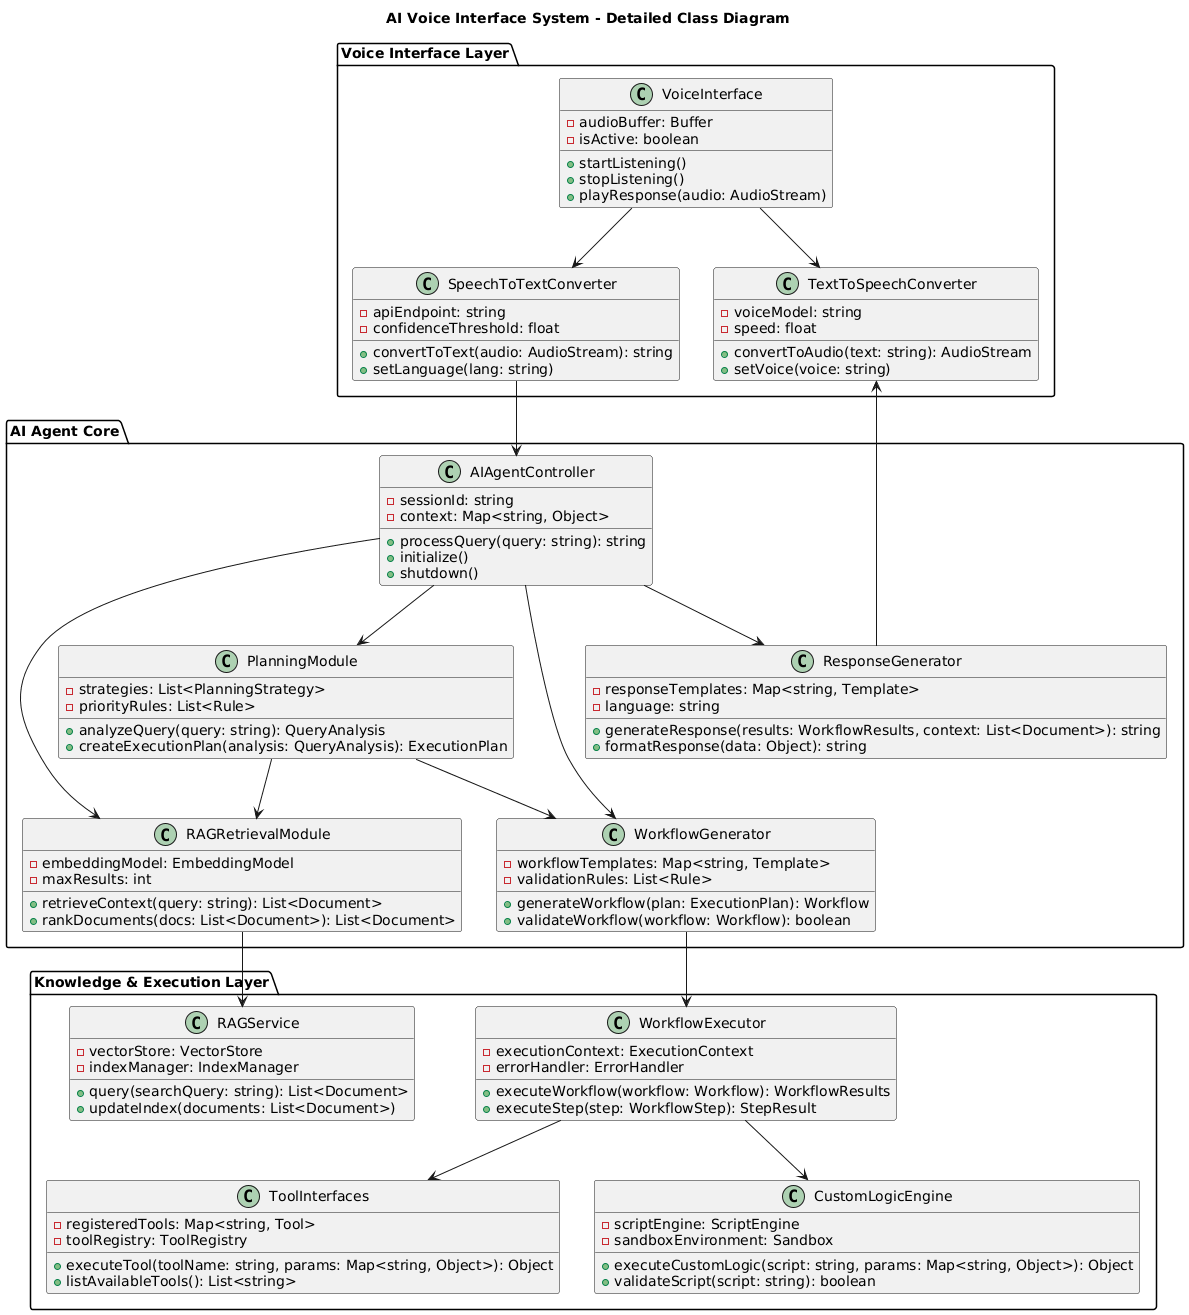

The diagram above was rendered by PlantUML. Its source (embedded in the PNG):
@startuml
title AI Voice Interface System - Detailed Class Diagram

package "Voice Interface Layer" {
    class VoiceInterface {
        +startListening()
        +stopListening()
        +playResponse(audio: AudioStream)
        -audioBuffer: Buffer
        -isActive: boolean
    }
    
    class SpeechToTextConverter {
        +convertToText(audio: AudioStream): string
        +setLanguage(lang: string)
        -apiEndpoint: string
        -confidenceThreshold: float
    }
    
    class TextToSpeechConverter {
        +convertToAudio(text: string): AudioStream
        +setVoice(voice: string)
        -voiceModel: string
        -speed: float
    }
}

package "AI Agent Core" {
    class AIAgentController {
        +processQuery(query: string): string
        +initialize()
        +shutdown()
        -sessionId: string
        -context: Map<string, Object>
    }
    
    class PlanningModule {
        +analyzeQuery(query: string): QueryAnalysis
        +createExecutionPlan(analysis: QueryAnalysis): ExecutionPlan
        -strategies: List<PlanningStrategy>
        -priorityRules: List<Rule>
    }
    
    class RAGRetrievalModule {
        +retrieveContext(query: string): List<Document>
        +rankDocuments(docs: List<Document>): List<Document>
        -embeddingModel: EmbeddingModel
        -maxResults: int
    }
    
    class WorkflowGenerator {
        +generateWorkflow(plan: ExecutionPlan): Workflow
        +validateWorkflow(workflow: Workflow): boolean
        -workflowTemplates: Map<string, Template>
        -validationRules: List<Rule>
    }
    
    class ResponseGenerator {
        +generateResponse(results: WorkflowResults, context: List<Document>): string
        +formatResponse(data: Object): string
        -responseTemplates: Map<string, Template>
        -language: string
    }
}

package "Knowledge & Execution Layer" {
    class RAGService {
        +query(searchQuery: string): List<Document>
        +updateIndex(documents: List<Document>)
        -vectorStore: VectorStore
        -indexManager: IndexManager
    }
    
    class WorkflowExecutor {
        +executeWorkflow(workflow: Workflow): WorkflowResults
        +executeStep(step: WorkflowStep): StepResult
        -executionContext: ExecutionContext
        -errorHandler: ErrorHandler
    }
    
    class ToolInterfaces {
        +executeTool(toolName: string, params: Map<string, Object>): Object
        +listAvailableTools(): List<string>
        -registeredTools: Map<string, Tool>
        -toolRegistry: ToolRegistry
    }
    
    class CustomLogicEngine {
        +executeCustomLogic(script: string, params: Map<string, Object>): Object
        +validateScript(script: string): boolean
        -scriptEngine: ScriptEngine
        -sandboxEnvironment: Sandbox
    }
}

' Relationships
VoiceInterface --> SpeechToTextConverter
VoiceInterface --> TextToSpeechConverter
SpeechToTextConverter --> AIAgentController
AIAgentController --> PlanningModule
AIAgentController --> RAGRetrievalModule  
AIAgentController --> WorkflowGenerator
AIAgentController --> ResponseGenerator
PlanningModule --> RAGRetrievalModule
PlanningModule --> WorkflowGenerator
RAGRetrievalModule --> RAGService
WorkflowGenerator --> WorkflowExecutor
WorkflowExecutor --> ToolInterfaces
WorkflowExecutor --> CustomLogicEngine
ResponseGenerator --> TextToSpeechConverter
@enduml